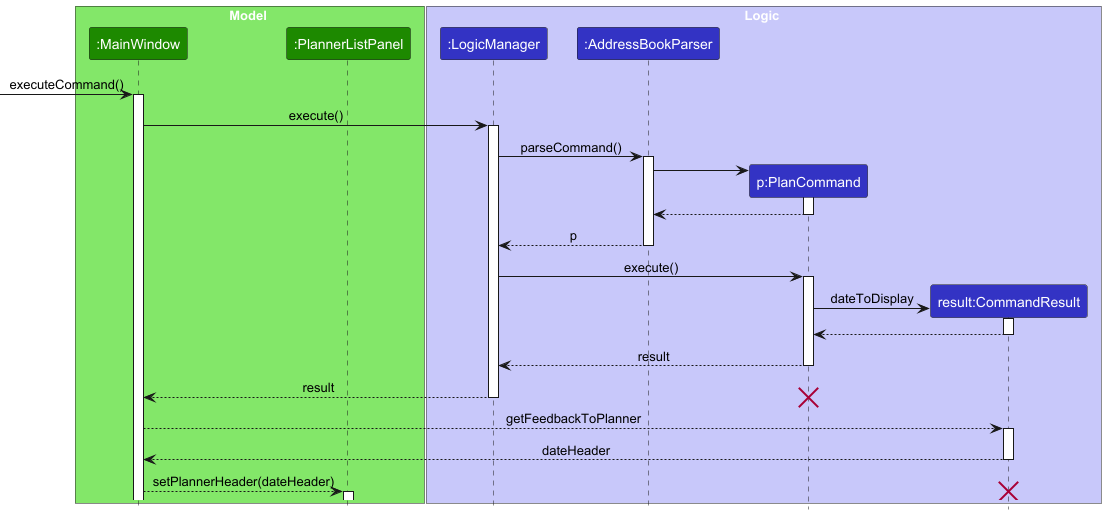

The diagram above was rendered by PlantUML. Its source (embedded in the PNG):
@startuml
!include style.puml
skinparam ArrowFontStyle plain

box Model UI_COLOR_T1
participant ":MainWindow" as Main UI_COLOR
participant ":PlannerListPanel" as Planner UI_COLOR
end box

box Logic LOGIC_COLOR_T1
participant ":LogicManager" as LogicManager LOGIC_COLOR
participant ":AddressBookParser" as Parser LOGIC_COLOR
participant "p:PlanCommand" as Plan LOGIC_COLOR
participant "result:CommandResult" as Result LOGIC_COLOR
end box


[-> Main : executeCommand()
activate Main

Main -> LogicManager : execute()
activate LogicManager

LogicManager -> Parser : parseCommand()
activate Parser

create Plan
Parser -> Plan
activate Plan

Plan --> Parser
deactivate Plan

Parser --> LogicManager : p
deactivate Parser

LogicManager -> Plan : execute()
activate Plan

create Result
Plan -> Result : dateToDisplay
activate Result

Result --> Plan
deactivate Result

Plan --> LogicManager : result
deactivate Plan

LogicManager --> Main : result
deactivate LogicManager
destroy Plan

Main --> Result : getFeedbackToPlanner
activate Result

Result --> Main : dateHeader
deactivate Result

Main --> Planner : setPlannerHeader(dateHeader)
destroy Result
activate Planner
deactivate Planner
@enduml